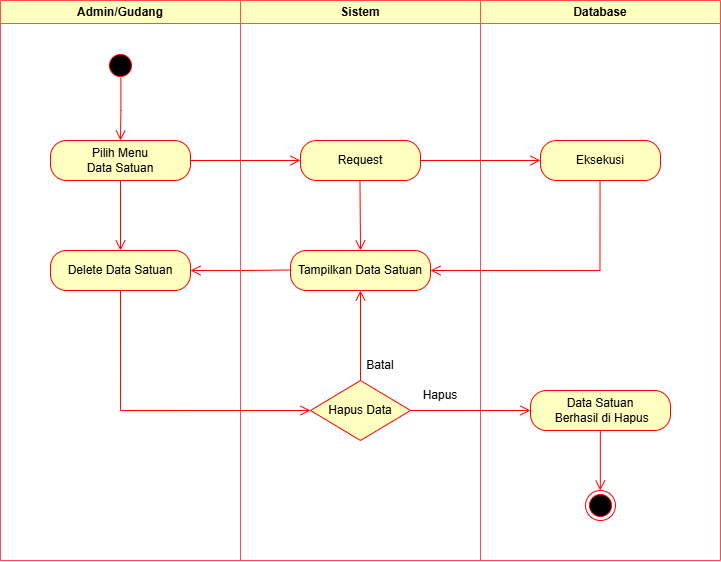

The diagram above was exported from draw.io. Its source (the exported page's mxGraphModel, read from the mxfile embedded in the PNG):
<mxGraphModel dx="781" dy="655" grid="1" gridSize="10" guides="1" tooltips="1" connect="1" arrows="1" fold="1" page="1" pageScale="1" pageWidth="827" pageHeight="1169" math="0" shadow="0">
  <root>
    <mxCell id="0" />
    <mxCell id="1" parent="0" />
    <mxCell id="ee8p8ljE517x93Yb8nL1-24" value="Admin/Gudang" style="swimlane;whiteSpace=wrap;html=1;strokeColor=#FF4D4D;fillColor=#FFFFC0;" parent="1" vertex="1">
      <mxGeometry x="50" y="50" width="240" height="560" as="geometry">
        <mxRectangle x="120" y="50" width="140" height="30" as="alternateBounds" />
      </mxGeometry>
    </mxCell>
    <mxCell id="zFffDVmupzQIJR3KWeRZ-2" value="Delete Data Satuan" style="rounded=1;whiteSpace=wrap;html=1;arcSize=40;fontColor=#000000;fillColor=#ffffc0;strokeColor=#ff0000;" parent="ee8p8ljE517x93Yb8nL1-24" vertex="1">
      <mxGeometry x="50" y="250" width="140" height="40" as="geometry" />
    </mxCell>
    <mxCell id="zFffDVmupzQIJR3KWeRZ-3" value="" style="edgeStyle=orthogonalEdgeStyle;html=1;verticalAlign=bottom;endArrow=open;endSize=8;strokeColor=#ff0000;rounded=0;exitX=0;exitY=0.5;exitDx=0;exitDy=0;" parent="ee8p8ljE517x93Yb8nL1-24" edge="1">
      <mxGeometry relative="1" as="geometry">
        <mxPoint x="190" y="270" as="targetPoint" />
        <mxPoint x="290" y="269.47" as="sourcePoint" />
      </mxGeometry>
    </mxCell>
    <mxCell id="ee8p8ljE517x93Yb8nL1-25" value="Sistem" style="swimlane;whiteSpace=wrap;html=1;strokeColor=#FF4D4D;fillColor=#FFFFC0;" parent="1" vertex="1">
      <mxGeometry x="290" y="50" width="240" height="560" as="geometry" />
    </mxCell>
    <mxCell id="zFffDVmupzQIJR3KWeRZ-1" value="Tampilkan Data&lt;span style=&quot;background-color: initial;&quot;&gt;&amp;nbsp;&lt;/span&gt;Satuan" style="rounded=1;whiteSpace=wrap;html=1;arcSize=40;fontColor=#000000;fillColor=#ffffc0;strokeColor=#ff0000;" parent="ee8p8ljE517x93Yb8nL1-25" vertex="1">
      <mxGeometry x="50" y="250" width="140" height="40" as="geometry" />
    </mxCell>
    <mxCell id="zFffDVmupzQIJR3KWeRZ-13" value="" style="edgeStyle=orthogonalEdgeStyle;html=1;verticalAlign=bottom;endArrow=open;endSize=8;strokeColor=#ff0000;rounded=0;exitX=0.5;exitY=1;exitDx=0;exitDy=0;entryX=0.5;entryY=0;entryDx=0;entryDy=0;" parent="ee8p8ljE517x93Yb8nL1-25" target="zFffDVmupzQIJR3KWeRZ-1" edge="1">
      <mxGeometry relative="1" as="geometry">
        <mxPoint x="119.47000000000003" y="240" as="targetPoint" />
        <mxPoint x="119.47000000000003" y="180" as="sourcePoint" />
      </mxGeometry>
    </mxCell>
    <mxCell id="ee8p8ljE517x93Yb8nL1-30" value="Batal" style="text;html=1;align=center;verticalAlign=middle;whiteSpace=wrap;rounded=0;" parent="ee8p8ljE517x93Yb8nL1-25" vertex="1">
      <mxGeometry x="110" y="350" width="60" height="30" as="geometry" />
    </mxCell>
    <mxCell id="ee8p8ljE517x93Yb8nL1-26" value="Database" style="swimlane;whiteSpace=wrap;html=1;strokeColor=#FF4D4D;fillColor=#FFFFC0;" parent="1" vertex="1">
      <mxGeometry x="530" y="50" width="240" height="560" as="geometry" />
    </mxCell>
    <mxCell id="ee8p8ljE517x93Yb8nL1-27" value="" style="ellipse;html=1;shape=startState;fillColor=#000000;strokeColor=#ff0000;" parent="ee8p8ljE517x93Yb8nL1-26" vertex="1">
      <mxGeometry x="-375" y="50" width="30" height="30" as="geometry" />
    </mxCell>
    <mxCell id="ee8p8ljE517x93Yb8nL1-28" value="" style="edgeStyle=orthogonalEdgeStyle;html=1;verticalAlign=bottom;endArrow=open;endSize=8;strokeColor=#ff0000;rounded=0;exitX=0.513;exitY=0.91;exitDx=0;exitDy=0;exitPerimeter=0;" parent="ee8p8ljE517x93Yb8nL1-26" source="ee8p8ljE517x93Yb8nL1-27" edge="1">
      <mxGeometry relative="1" as="geometry">
        <mxPoint x="-360" y="140" as="targetPoint" />
        <mxPoint x="-350" y="110" as="sourcePoint" />
      </mxGeometry>
    </mxCell>
    <mxCell id="ee8p8ljE517x93Yb8nL1-4" value="Pilih Menu&lt;div&gt;Data Satuan&lt;/div&gt;" style="rounded=1;whiteSpace=wrap;html=1;arcSize=40;fontColor=#000000;fillColor=#ffffc0;strokeColor=#ff0000;" parent="ee8p8ljE517x93Yb8nL1-26" vertex="1">
      <mxGeometry x="-430" y="140" width="140" height="40" as="geometry" />
    </mxCell>
    <mxCell id="ee8p8ljE517x93Yb8nL1-22" value="" style="edgeStyle=orthogonalEdgeStyle;html=1;verticalAlign=bottom;endArrow=open;endSize=8;strokeColor=#ff0000;rounded=0;exitX=1;exitY=0.5;exitDx=0;exitDy=0;entryX=0;entryY=0.5;entryDx=0;entryDy=0;" parent="ee8p8ljE517x93Yb8nL1-26" source="ee8p8ljE517x93Yb8nL1-4" target="ee8p8ljE517x93Yb8nL1-20" edge="1">
      <mxGeometry relative="1" as="geometry">
        <mxPoint x="-250" y="230" as="targetPoint" />
        <mxPoint x="-250.00000000000023" y="170" as="sourcePoint" />
      </mxGeometry>
    </mxCell>
    <mxCell id="ee8p8ljE517x93Yb8nL1-23" value="" style="edgeStyle=orthogonalEdgeStyle;html=1;verticalAlign=bottom;endArrow=open;endSize=8;strokeColor=#ff0000;rounded=0;exitX=1;exitY=0.5;exitDx=0;exitDy=0;" parent="ee8p8ljE517x93Yb8nL1-26" source="ee8p8ljE517x93Yb8nL1-20" target="ee8p8ljE517x93Yb8nL1-17" edge="1">
      <mxGeometry relative="1" as="geometry">
        <mxPoint x="50" y="160" as="targetPoint" />
        <mxPoint x="-50" y="200" as="sourcePoint" />
      </mxGeometry>
    </mxCell>
    <mxCell id="ee8p8ljE517x93Yb8nL1-20" value="Request" style="rounded=1;whiteSpace=wrap;html=1;arcSize=40;fontColor=#000000;fillColor=#ffffc0;strokeColor=#ff0000;" parent="ee8p8ljE517x93Yb8nL1-26" vertex="1">
      <mxGeometry x="-180" y="140" width="120" height="40" as="geometry" />
    </mxCell>
    <mxCell id="ee8p8ljE517x93Yb8nL1-17" value="Eksekusi" style="rounded=1;whiteSpace=wrap;html=1;arcSize=40;fontColor=#000000;fillColor=#ffffc0;strokeColor=#ff0000;" parent="ee8p8ljE517x93Yb8nL1-26" vertex="1">
      <mxGeometry x="60" y="140" width="120" height="40" as="geometry" />
    </mxCell>
    <mxCell id="ee8p8ljE517x93Yb8nL1-19" value="" style="edgeStyle=orthogonalEdgeStyle;html=1;verticalAlign=bottom;endArrow=open;endSize=8;strokeColor=#ff0000;rounded=0;entryX=1;entryY=0.5;entryDx=0;entryDy=0;" parent="ee8p8ljE517x93Yb8nL1-26" target="zFffDVmupzQIJR3KWeRZ-1" edge="1">
      <mxGeometry relative="1" as="geometry">
        <mxPoint x="120" y="270" as="targetPoint" />
        <mxPoint x="119.54999999999973" y="180" as="sourcePoint" />
        <Array as="points">
          <mxPoint x="119" y="270" />
        </Array>
      </mxGeometry>
    </mxCell>
    <mxCell id="ee8p8ljE517x93Yb8nL1-13" value="Hapus Data" style="rhombus;whiteSpace=wrap;html=1;fontColor=#000000;fillColor=#ffffc0;strokeColor=#ff0000;" parent="ee8p8ljE517x93Yb8nL1-26" vertex="1">
      <mxGeometry x="-170" y="380" width="100" height="60" as="geometry" />
    </mxCell>
    <mxCell id="ee8p8ljE517x93Yb8nL1-31" value="Hapus" style="text;html=1;align=center;verticalAlign=middle;whiteSpace=wrap;rounded=0;" parent="ee8p8ljE517x93Yb8nL1-26" vertex="1">
      <mxGeometry x="-70" y="380" width="60" height="30" as="geometry" />
    </mxCell>
    <mxCell id="zFffDVmupzQIJR3KWeRZ-9" value="Data Satuan&lt;div&gt;&amp;nbsp;Berhasil di Hapus&lt;/div&gt;" style="rounded=1;whiteSpace=wrap;html=1;arcSize=40;fontColor=#000000;fillColor=#ffffc0;strokeColor=#ff0000;" parent="ee8p8ljE517x93Yb8nL1-26" vertex="1">
      <mxGeometry x="50" y="390" width="140" height="40" as="geometry" />
    </mxCell>
    <mxCell id="zFffDVmupzQIJR3KWeRZ-11" value="" style="edgeStyle=orthogonalEdgeStyle;html=1;verticalAlign=bottom;endArrow=open;endSize=8;strokeColor=#ff0000;rounded=0;exitX=1;exitY=0.5;exitDx=0;exitDy=0;entryX=0;entryY=0.5;entryDx=0;entryDy=0;" parent="ee8p8ljE517x93Yb8nL1-26" source="ee8p8ljE517x93Yb8nL1-13" target="zFffDVmupzQIJR3KWeRZ-9" edge="1">
      <mxGeometry relative="1" as="geometry">
        <mxPoint x="-110" y="390" as="targetPoint" />
        <mxPoint x="-110" y="320" as="sourcePoint" />
      </mxGeometry>
    </mxCell>
    <mxCell id="ee8p8ljE517x93Yb8nL1-9" value="" style="ellipse;html=1;shape=endState;fillColor=#000000;strokeColor=#ff0000;" parent="ee8p8ljE517x93Yb8nL1-26" vertex="1">
      <mxGeometry x="105" y="490" width="30" height="30" as="geometry" />
    </mxCell>
    <mxCell id="ee8p8ljE517x93Yb8nL1-8" value="" style="edgeStyle=orthogonalEdgeStyle;html=1;verticalAlign=bottom;endArrow=open;endSize=8;strokeColor=#ff0000;rounded=0;" parent="ee8p8ljE517x93Yb8nL1-26" edge="1">
      <mxGeometry relative="1" as="geometry">
        <mxPoint x="119.83000000000004" y="490" as="targetPoint" />
        <mxPoint x="119.82999999999981" y="430" as="sourcePoint" />
      </mxGeometry>
    </mxCell>
    <mxCell id="zFffDVmupzQIJR3KWeRZ-12" value="" style="edgeStyle=orthogonalEdgeStyle;html=1;verticalAlign=bottom;endArrow=open;endSize=8;strokeColor=#ff0000;rounded=0;exitX=0.5;exitY=1;exitDx=0;exitDy=0;entryX=0.5;entryY=0;entryDx=0;entryDy=0;" parent="1" source="ee8p8ljE517x93Yb8nL1-4" target="zFffDVmupzQIJR3KWeRZ-2" edge="1">
      <mxGeometry relative="1" as="geometry">
        <mxPoint x="360" y="220" as="targetPoint" />
        <mxPoint x="250" y="220" as="sourcePoint" />
      </mxGeometry>
    </mxCell>
    <mxCell id="od11LM9rjAPANoberiLK-1" value="" style="edgeStyle=orthogonalEdgeStyle;html=1;verticalAlign=bottom;endArrow=open;endSize=8;strokeColor=#ff0000;rounded=0;exitX=0.5;exitY=1;exitDx=0;exitDy=0;entryX=0;entryY=0.5;entryDx=0;entryDy=0;" edge="1" parent="1" source="zFffDVmupzQIJR3KWeRZ-2" target="ee8p8ljE517x93Yb8nL1-13">
      <mxGeometry relative="1" as="geometry">
        <mxPoint x="250" y="330" as="targetPoint" />
        <mxPoint x="350" y="329.47" as="sourcePoint" />
      </mxGeometry>
    </mxCell>
    <mxCell id="od11LM9rjAPANoberiLK-2" value="" style="edgeStyle=orthogonalEdgeStyle;html=1;verticalAlign=bottom;endArrow=open;endSize=8;strokeColor=#ff0000;rounded=0;exitX=0.5;exitY=0;exitDx=0;exitDy=0;entryX=0.5;entryY=1;entryDx=0;entryDy=0;" edge="1" parent="1" source="ee8p8ljE517x93Yb8nL1-13" target="zFffDVmupzQIJR3KWeRZ-1">
      <mxGeometry relative="1" as="geometry">
        <mxPoint x="260" y="340" as="targetPoint" />
        <mxPoint x="360" y="339.47" as="sourcePoint" />
      </mxGeometry>
    </mxCell>
  </root>
</mxGraphModel>